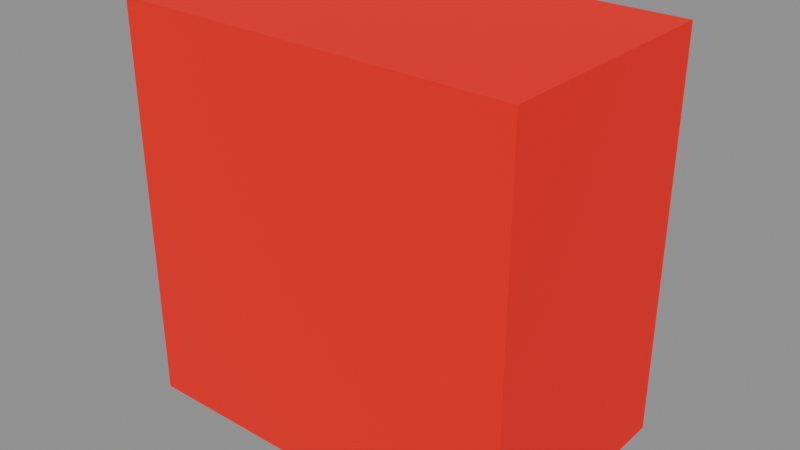 # Source: S_ROOF5.blend  (saved by Blender 5.1.30; exported with 4.5.12 LTS)
import bpy
from mathutils import Matrix  # noqa: F401  (used for matrix-valued properties, if any)

bpy.ops.wm.read_factory_settings(use_empty=True)
scene = bpy.context.scene
scene.name = 'Scene'

# ---- materials (node trees are filled in below, after node groups)
mat_terrainedit_mat = bpy.data.materials.new('TerrainEdit_Mat')
mat_terrainedit_mat.use_transparent_shadow = False

# ---- material node trees
mat_terrainedit_mat.use_nodes = True; mat_terrainedit_mat.node_tree.nodes.clear()
_N = mat_terrainedit_mat.node_tree.nodes; _L = mat_terrainedit_mat.node_tree.links
n0 = _N.new('ShaderNodeOutputMaterial'); n0.name = 'Material Output'; n0.location = (500, 0)
n1 = _N.new('ShaderNodeBsdfPrincipled'); n1.name = 'Principled BSDF'; n1.location = (200, 150)
n1.inputs[2].default_value = 1.0
n2 = _N.new('ShaderNodeRGB'); n2.name = 'Color'; n2.location = (0, 0)
n2.outputs[0].default_value = (1.0, 0.0, 0.0, 0.3256)
_L.new(n2.outputs[0], n1.inputs[0])
_L.new(n1.outputs[0], n0.inputs[0])
n0.is_active_output = True

# ---- meshes
me_s_roof5 = bpy.data.meshes.new('S_ROOF5')
me_s_roof5.from_pydata([(-3.0, 0.0, -3.0), (3.0, 0.0, 3.0), (-3.0, 0.0, 3.0), (3.0, 0.0, -3.0), (-3.0, 3.666, 3.0), (3.0, 3.666, -3.0), (-3.0, 3.666, -3.0), (3.0, 3.666, 3.0), (3.0, 0.0, 3.0), (3.0, 3.666, -3.0), (3.0, 3.666, 3.0), (3.0, 0.0, -3.0), (3.0, 0.0, -3.0), (-3.0, 3.666, -3.0), (3.0, 3.666, -3.0), (-3.0, 0.0, -3.0), (-3.0, 0.0, -3.0), (-3.0, 3.666, 3.0), (-3.0, 3.666, -3.0), (-3.0, 0.0, 3.0), (-3.0, 0.0, 3.0), (3.0, 3.666, 3.0), (-3.0, 3.666, 3.0), (3.0, 0.0, 3.0)], [], [(0, 1, 2), (3, 1, 0), (4, 5, 6), (7, 5, 4), (8, 9, 10), (11, 9, 8), (12, 13, 14), (15, 13, 12), (16, 17, 18), (19, 17, 16), (20, 21, 22), (23, 21, 20)])
me_s_roof5.polygons.foreach_set('use_smooth', [True] * 12)
_uv = me_s_roof5.uv_layers.new(name='UVMap')
_uv.uv.foreach_set('vector', [0.125, 0.25, 0.375, 0.0, 0.375, 0.25, 0.125, 0.0, 0.375, 0.0, 0.125, 0.25, 0.625, 0.25, 0.875, 0.0, 0.875, 0.25, 0.625, 0.0, 0.875, 0.0, 0.625, 0.25, 0.375, 1.0, 0.625, 0.75, 0.625, 1.0, 0.375, 0.75, 0.625, 0.75, 0.375, 1.0, 0.375, 0.75, 0.625, 0.5, 0.625, 0.75, 0.375, 0.5, 0.625, 0.5, 0.375, 0.75, 0.375, 0.5, 0.625, 0.25, 0.625, 0.5, 0.375, 0.25, 0.625, 0.25, 0.375, 0.5, 0.375, 0.25, 0.625, 0.0, 0.625, 0.25, 0.375, 0.0, 0.625, 0.0, 0.375, 0.25])
me_s_roof5.materials.append(mat_terrainedit_mat)
me_s_roof5.update()

# ---- objects
ob_s_roof5 = bpy.data.objects.new('S_ROOF5', me_s_roof5)

# ---- transforms, parenting, visibility, modifiers, constraints
ob_s_roof5.location = (0.0, 0.0, 0.0)
ob_s_roof5.rotation_mode = 'QUATERNION'
ob_s_roof5.rotation_quaternion = (1.0, 0.0, 0.0, 0.0)

# ---- collection membership
scene.collection.objects.link(ob_s_roof5)

# ---- scene / render settings (as saved in the file)
scene.frame_start = 1; scene.frame_end = 250; scene.frame_set(1)
scene.render.engine = 'BLENDER_EEVEE_NEXT'
scene.render.bake_bias = 0.0
scene.render.bake_samples = 0
scene.cycles.sampling_pattern = 'TABULATED_SOBOL'
scene.eevee.use_volume_custom_range = False
bpy.context.view_layer.update()

# ---- added for rendering (the .blend has no active camera and no usable light): camera, sun + grey world if the file has none
cam_auto = bpy.data.cameras.new('AutoCamera')
cam_auto.lens = 50.0
cam_auto.sensor_width = 36.0
cam_auto.clip_end = 1000.0
ob_auto_camera = bpy.data.objects.new('AutoCamera', cam_auto)
scene.collection.objects.link(ob_auto_camera)
ob_auto_camera.location = (8.55218, -8.42961, 6.84175)
ob_auto_camera.rotation_euler = (1.09748, -7.21219e-08, 0.694738)
scene.camera = ob_auto_camera
light_auto_sun = bpy.data.lights.new('AutoSun', 'SUN')
light_auto_sun.energy = 3.0
light_auto_sun.angle = 0.0523599
ob_auto_sun = bpy.data.objects.new('AutoSun', light_auto_sun)
scene.collection.objects.link(ob_auto_sun)
ob_auto_sun.rotation_euler = (0.872665, 0.174533, 0.523599)
if scene.world is None:
    world_auto = bpy.data.worlds.new('AutoWorld')
    world_auto.color = (0.3, 0.3, 0.3)
    scene.world = world_auto
bpy.context.view_layer.update()

